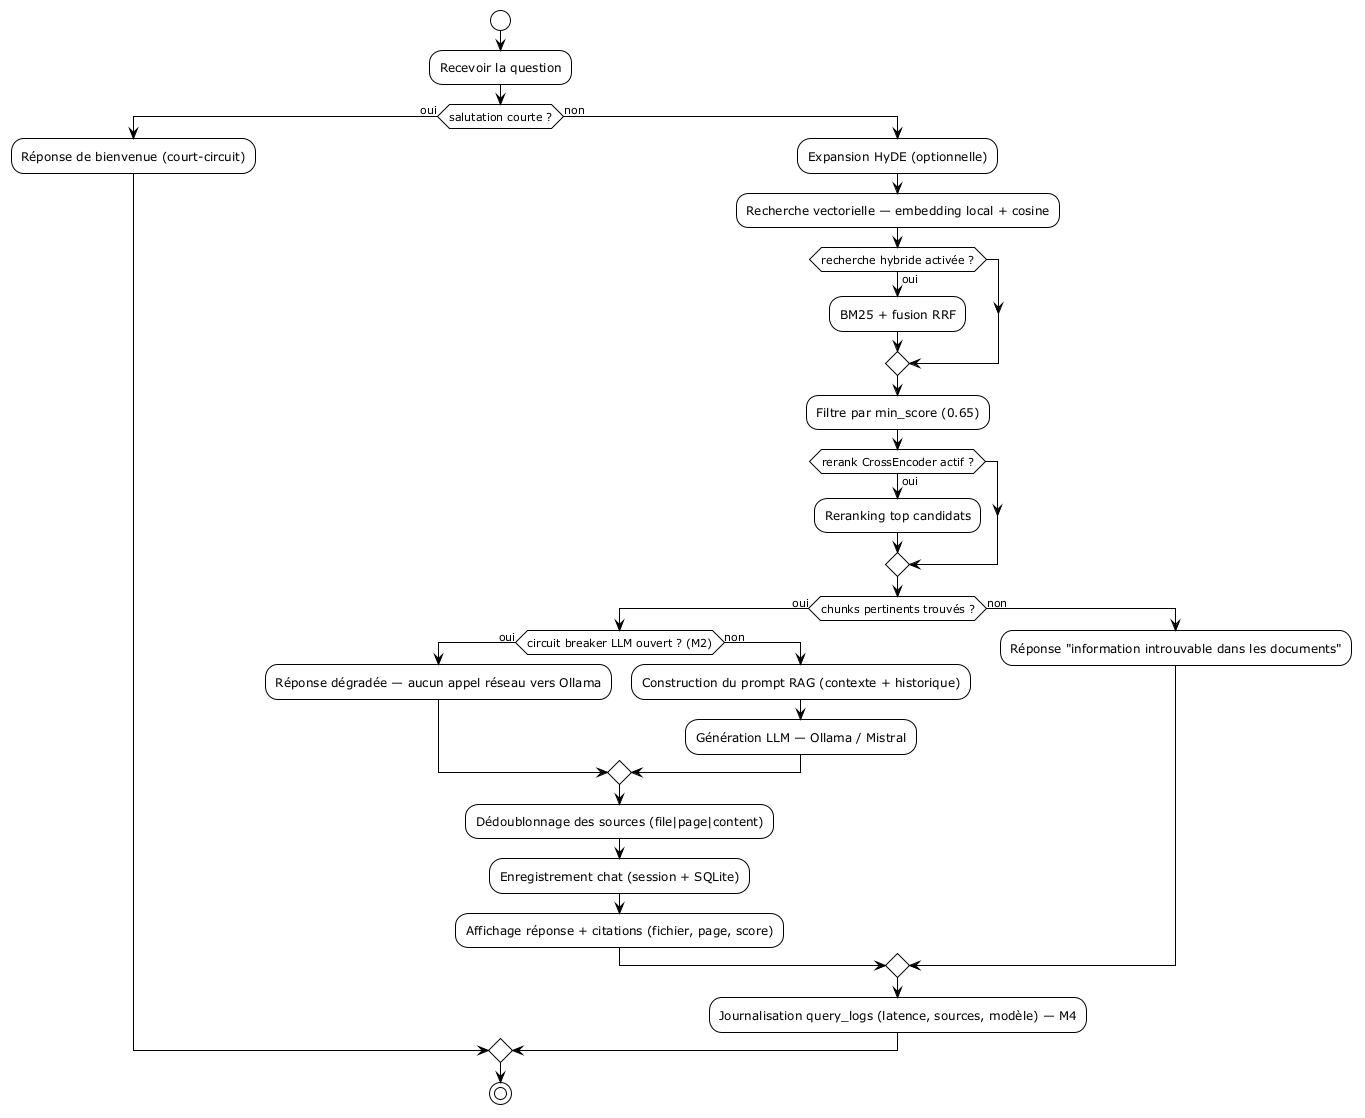

The diagram above was rendered by PlantUML. Its source (embedded in the PNG):
@startuml activity_chat
' Diagramme d'activités — Pipeline question → réponse
!theme plain
start
:Recevoir la question;
if (salutation courte ?) then (oui)
  :Réponse de bienvenue (court-circuit);
else (non)
  :Expansion HyDE (optionnelle);
  :Recherche vectorielle — embedding local + cosine;
  if (recherche hybride activée ?) then (oui)
    :BM25 + fusion RRF;
  endif
  :Filtre par min_score (0.65);
  if (rerank CrossEncoder actif ?) then (oui)
    :Reranking top candidats;
  endif
  if (chunks pertinents trouvés ?) then (oui)
    if (circuit breaker LLM ouvert ? (M2)) then (oui)
      :Réponse dégradée — aucun appel réseau vers Ollama;
    else (non)
      :Construction du prompt RAG (contexte + historique);
      :Génération LLM — Ollama / Mistral;
    endif
    :Dédoublonnage des sources (file|page|content);
    :Enregistrement chat (session + SQLite);
    :Affichage réponse + citations (fichier, page, score);
  else (non)
    :Réponse "information introuvable dans les documents";
  endif
  :Journalisation query_logs (latence, sources, modèle) — M4;
endif
stop
@enduml